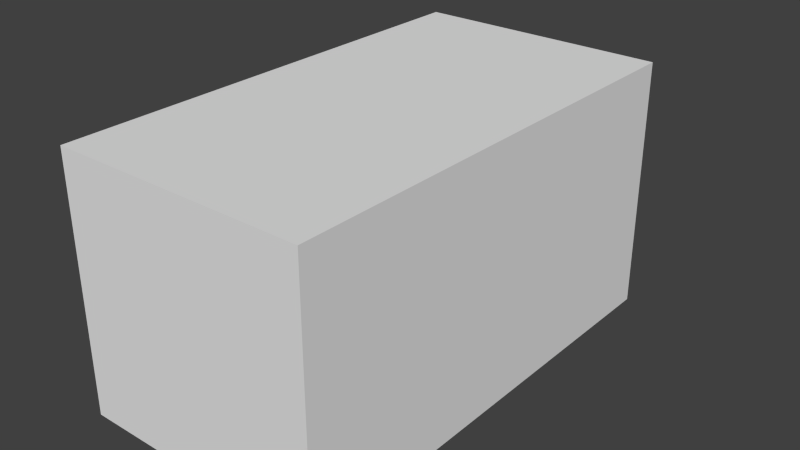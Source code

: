 # Source: property_redteam_city.blend  (saved by Blender 2.66.0; exported with 4.5.12 LTS)
import bpy
from mathutils import Matrix  # noqa: F401  (used for matrix-valued properties, if any)

bpy.ops.wm.read_factory_settings(use_empty=True)
scene = bpy.context.scene
scene.name = 'Scene'

# ---- collections
col_collection_1 = bpy.data.collections.new('Collection 1'); scene.collection.children.link(col_collection_1)

# ---- world
world_world = bpy.data.worlds.new('World'); scene.world = world_world
world_world.color = (0.05088, 0.05088, 0.05088)
world_world.use_sun_shadow = False
world_world.sun_shadow_jitter_overblur = 0.0
world_world.cycles.sampling_method = 'MANUAL'
world_world.cycles.sample_map_resolution = 256

# ---- meshes
me_property_redteam_city = bpy.data.meshes.new('property_redteam_city')
me_property_redteam_city.from_pydata([(-0.3, -2.98e-08, -0.3), (-0.3, 1.1, -0.3), (0.3, 1.1, -0.3), (0.3, -2.98e-08, -0.3), (-0.3, -2.98e-08, 0.3), (-0.3, 1.1, 0.3), (0.3, 1.1, 0.3), (0.3, -2.98e-08, 0.3), (-0.24, 1.2, -0.24), (0.24, 1.2, -0.24), (-0.24, 1.2, 0.24), (0.24, 1.2, 0.24)], [], [(4, 5, 1, 0), (2, 1, 8, 9), (6, 7, 3, 2), (7, 4, 0, 3), (0, 1, 2, 3), (7, 6, 5, 4), (10, 11, 9, 8), (5, 6, 11, 10), (6, 2, 9, 11), (1, 5, 10, 8)])
me_property_redteam_city.use_remesh_preserve_volume = False
me_property_redteam_city.use_remesh_preserve_attributes = False
me_property_redteam_city.use_mirror_vertex_groups = False
me_property_redteam_city.update()

# ---- objects
ob_property_redteam_city = bpy.data.objects.new('property_redteam_city', me_property_redteam_city)

# ---- transforms, parenting, visibility, modifiers, constraints
ob_property_redteam_city.location = (0.0, 0.0, 0.0)
ob_property_redteam_city.lineart.crease_threshold = 0.0

# ---- collection membership
col_collection_1.objects.link(ob_property_redteam_city)

# ---- scene / render settings (as saved in the file)
scene.frame_start = 1; scene.frame_end = 250; scene.frame_set(1)
scene.render.engine = 'BLENDER_EEVEE_NEXT'
scene.render.image_settings.color_mode = 'RGB'
scene.render.image_settings.compression = 90
scene.render.resolution_percentage = 50
scene.render.dither_intensity = 0.0
scene.render.bake_margin = 2
scene.render.bake_bias = 0.0
scene.cycles.use_denoising = False
scene.cycles.samples = 10
scene.cycles.sampling_pattern = 'TABULATED_SOBOL'
scene.cycles.light_sampling_threshold = 0.0
scene.cycles.use_adaptive_sampling = False
scene.cycles.use_light_tree = False
scene.cycles.blur_glossy = 0.0
scene.cycles.volume_bounces = 1
scene.cycles.pixel_filter_type = 'GAUSSIAN'
scene.cycles.sample_clamp_indirect = 0.0
scene.view_settings.view_transform = 'Standard'
bpy.context.view_layer.update()

# ---- added for rendering (the .blend has no active camera and no usable light): camera, sun
cam_auto = bpy.data.cameras.new('AutoCamera')
cam_auto.lens = 50.0
cam_auto.sensor_width = 36.0
cam_auto.clip_end = 1000.0
ob_auto_camera = bpy.data.objects.new('AutoCamera', cam_auto)
scene.collection.objects.link(ob_auto_camera)
ob_auto_camera.location = (1.3598, -1.03176, 1.08784)
ob_auto_camera.rotation_euler = (1.09748, -7.21219e-08, 0.694738)
scene.camera = ob_auto_camera
light_auto_sun = bpy.data.lights.new('AutoSun', 'SUN')
light_auto_sun.energy = 3.0
light_auto_sun.angle = 0.0523599
ob_auto_sun = bpy.data.objects.new('AutoSun', light_auto_sun)
scene.collection.objects.link(ob_auto_sun)
ob_auto_sun.rotation_euler = (0.872665, 0.174533, 0.523599)
bpy.context.view_layer.update()
